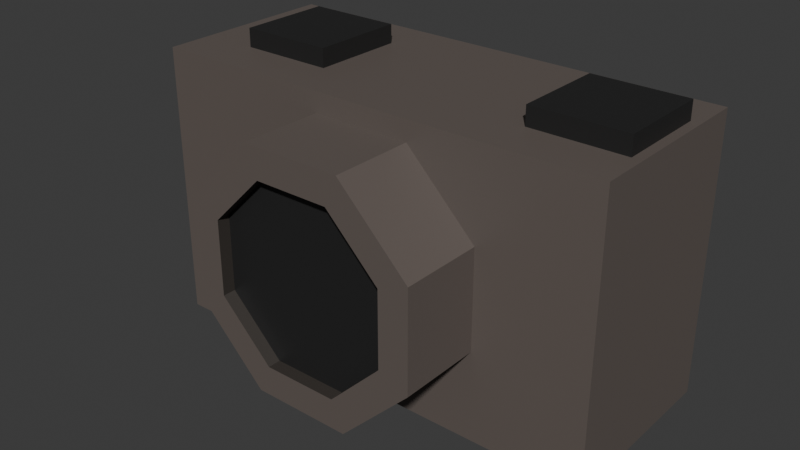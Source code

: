 # Source: camera.blend  (saved by Blender 5.1.29; exported with 4.5.12 LTS)
import bpy
from mathutils import Matrix  # noqa: F401  (used for matrix-valued properties, if any)

bpy.ops.wm.read_factory_settings(use_empty=True)
scene = bpy.context.scene
scene.name = 'Scene'

# ---- collections
col_collection = bpy.data.collections.new('Collection'); scene.collection.children.link(col_collection)

# ---- images (referenced by path relative to the original .blend; pixels are not part of the script)
import os
ASSET_DIR = os.environ.get("B2B_ASSET_DIR", "")  # directory of the original .blend (textures are referenced by path, not embedded)
HERE = os.path.dirname(os.path.abspath(__file__))  # packed textures are extracted next to this script under _unpacked/

def load_image(name, relpath, width, height, colorspace="sRGB"):
    """Load a texture the original file referenced (path relative to the .blend, or extracted next to this script)."""
    p = next((c for c in (os.path.join(HERE, relpath), os.path.join(ASSET_DIR, relpath)) if relpath and os.path.exists(c)), "")
    if p:
        img = bpy.data.images.load(p, check_existing=True)
        img.name = name
    else:  # same state as the original file: an image datablock whose file is absent (Cycles renders it pink)
        img = bpy.data.images.new(name, width, height)
        img.source = "FILE"
        img.filepath = "//" + (relpath or name)
    img.colorspace_settings.name = colorspace
    return img
img_worm_palette_png_001 = load_image('WORM-Palette.png.001', '_unpacked/WORM-Palette.52f920b4.png', 96, 96, 'sRGB')

# ---- materials (node trees are filled in below, after node groups)
mat_worm_001 = bpy.data.materials.new('WORM.001')
mat_worm_001.use_backface_culling_lightprobe_volume = False
mat_worm_001.use_transparent_shadow = False

# ---- material node trees
mat_worm_001.use_nodes = True; mat_worm_001.node_tree.nodes.clear()
_N = mat_worm_001.node_tree.nodes; _L = mat_worm_001.node_tree.links
n0 = _N.new('ShaderNodeBsdfPrincipled'); n0.name = 'Principled BSDF'; n0.location = (10, 300)
n0.distribution = 'GGX'
n0.subsurface_method = 'RANDOM_WALK_SKIN'
n0.inputs[3].default_value = 1.45
n0.inputs[27].default_value = (0.0, 0.0, 0.0, 1.0)
n0.inputs[28].default_value = 1.0
n1 = _N.new('ShaderNodeOutputMaterial'); n1.name = 'Material Output'; n1.location = (300, 300)
n2 = _N.new('ShaderNodeTexImage'); n2.name = 'Image Texture'; n2.location = (-393, 125)
n2.image = img_worm_palette_png_001
n2.interpolation = 'Closest'
_L.new(n0.outputs[0], n1.inputs[0])
_L.new(n2.outputs[0], n0.inputs[0])
n1.is_active_output = True

# ---- world
world_world = bpy.data.worlds.new('World'); scene.world = world_world
world_world.use_nodes = True; world_world.node_tree.nodes.clear()
_N = world_world.node_tree.nodes; _L = world_world.node_tree.links
n0 = _N.new('ShaderNodeOutputWorld'); n0.name = 'World Output'; n0.location = (200, 100)
n1 = _N.new('ShaderNodeBackground'); n1.name = 'Background'; n1.location = (-200, 100)
n1.inputs[0].default_value = (0.05088, 0.05088, 0.05088, 1.0)
_L.new(n1.outputs[0], n0.inputs[0])
n0.is_active_output = True
world_world.color = (0.05088, 0.05088, 0.05088)
world_world.sun_shadow_jitter_overblur = 0.0

# ---- meshes
me_camera_lod_1 = bpy.data.meshes.new('Camera-LOD-1')
me_camera_lod_1.from_pydata([(-0.1969, -0.07874, 2.243e-06), (-0.1969, -0.07874, 0.2362), (-0.1969, 0.07874, 2.243e-06), (-0.1969, 0.07874, 0.2362), (0.1969, -0.07874, 2.243e-06), (0.1969, -0.07874, 0.2362), (0.1969, 0.07874, 2.243e-06), (0.1969, 0.07874, 0.2362), (0.1102, -0.03937, 0.1731), (0.1102, -0.03937, 0.2518), (0.1102, 0.03937, 0.1731), (0.1102, 0.03937, 0.2518), (0.189, -0.03937, 0.1731), (0.189, -0.03937, 0.2518), (0.189, 0.03937, 0.1731), (0.189, 0.03937, 0.2518), (0.04192, 0.07047, 0.2193), (0.04192, -0.1486, 0.2193), (0.1012, 0.07047, 0.16), (0.1012, -0.1486, 0.16), (0.1012, 0.07047, 0.07619), (0.1012, -0.1486, 0.07619), (0.04192, 0.07047, 0.01691), (0.04192, -0.1486, 0.01691), (-0.04192, 0.07047, 0.01691), (-0.04192, -0.1486, 0.01691), (-0.1012, 0.07047, 0.07619), (-0.1012, -0.1486, 0.07619), (-0.1012, 0.07047, 0.16), (-0.1012, -0.1486, 0.16), (-0.04192, 0.07047, 0.2193), (-0.04192, -0.1486, 0.2193), (-0.1496, -0.03937, 0.1731), (-0.1496, -0.03937, 0.2518), (-0.1496, 0.03937, 0.1731), (-0.1496, 0.03937, 0.2518), (-0.07087, -0.03937, 0.1731), (-0.07087, -0.03937, 0.2518), (-0.07087, 0.03937, 0.1731), (-0.07087, 0.03937, 0.2518), (0.0759, -0.1486, 0.1496), (0.03144, -0.1486, 0.194), (0.0759, -0.1486, 0.08667), (0.03144, -0.1486, 0.04221), (-0.03144, -0.1486, 0.04221), (-0.0759, -0.1486, 0.08667), (-0.0759, -0.1486, 0.1496), (-0.03144, -0.1486, 0.194), (0.0759, -0.1377, 0.1496), (0.03144, -0.1377, 0.194), (0.0759, -0.1377, 0.08667), (0.03144, -0.1377, 0.04221), (-0.03144, -0.1377, 0.04221), (-0.0759, -0.1377, 0.08667), (-0.0759, -0.1377, 0.1496), (-0.03144, -0.1377, 0.194), (-8.554e-09, -0.1377, 0.1181)], [], [(0, 1, 3, 2), (2, 3, 7, 6), (6, 7, 5, 4), (4, 5, 1, 0), (2, 6, 4, 0), (7, 3, 1, 5), (8, 9, 11, 10), (10, 11, 15, 14), (14, 15, 13, 12), (12, 13, 9, 8), (15, 11, 9, 13), (16, 17, 19, 18), (18, 19, 21, 20), (20, 21, 23, 22), (22, 23, 25, 24), (24, 25, 27, 26), (26, 27, 29, 28), (27, 25, 44, 45), (28, 29, 31, 30), (30, 31, 17, 16), (32, 33, 35, 34), (34, 35, 39, 38), (38, 39, 37, 36), (36, 37, 33, 32), (39, 35, 33, 37), (47, 46, 54, 55), (17, 31, 47, 41), (19, 17, 41, 40), (23, 21, 42, 43), (29, 27, 45, 46), (25, 23, 43, 44), (31, 29, 46, 47), (21, 19, 40, 42), (53, 52, 56), (45, 44, 52, 53), (43, 42, 50, 51), (40, 41, 49, 48), (41, 47, 55, 49), (46, 45, 53, 54), (44, 43, 51, 52), (42, 40, 48, 50), (51, 50, 56), (48, 49, 56), (49, 55, 56), (54, 53, 56), (52, 51, 56), (50, 48, 56), (55, 54, 56)])
_uv = me_camera_lod_1.uv_layers.new(name='UVMap')
_uv.uv.foreach_set('vector', [0.2337, 0.9181, 0.2337, 0.9264, 0.2282, 0.9264, 0.2282, 0.9181, 0.2003, 0.9125, 0.2003, 0.9041, 0.2142, 0.9041, 0.2142, 0.9125, 0.2338, 0.8902, 0.2338, 0.8985, 0.2282, 0.8985, 0.2282, 0.8902, 0.2142, 0.9125, 0.2142, 0.9041, 0.2282, 0.9041, 0.2282, 0.9125, 0.2337, 0.9041, 0.2337, 0.9181, 0.2282, 0.9181, 0.2282, 0.9041, 0.2282, 0.8902, 0.2282, 0.9041, 0.2226, 0.9041, 0.2226, 0.8902, 0.2665, 0.9833, 0.2665, 0.9861, 0.2637, 0.9861, 0.2637, 0.9833, 0.2835, 0.9857, 0.2863, 0.9857, 0.2863, 0.9885, 0.2835, 0.9885, 0.2913, 0.9634, 0.2913, 0.9606, 0.2941, 0.9606, 0.2941, 0.9634, 0.2637, 0.9888, 0.2637, 0.9861, 0.2665, 0.9861, 0.2665, 0.9888, 0.2693, 0.9888, 0.2665, 0.9888, 0.2665, 0.9861, 0.2693, 0.9861, 0.2397, 0.8902, 0.2397, 0.8979, 0.2368, 0.8979, 0.2368, 0.8902, 0.222, 0.9286, 0.222, 0.9209, 0.225, 0.9209, 0.225, 0.9286, 0.2282, 0.8985, 0.236, 0.8985, 0.236, 0.9015, 0.2282, 0.9015, 0.2367, 0.9197, 0.2367, 0.9119, 0.2397, 0.9119, 0.2397, 0.9197, 0.225, 0.9286, 0.225, 0.9209, 0.228, 0.9209, 0.228, 0.9286, 0.2367, 0.9119, 0.2367, 0.9041, 0.2397, 0.9041, 0.2397, 0.9119, 0.2406, 0.9041, 0.2406, 0.9071, 0.2397, 0.9067, 0.2397, 0.9045, 0.2337, 0.9274, 0.2337, 0.9197, 0.2367, 0.9197, 0.2367, 0.9274, 0.2397, 0.9197, 0.2397, 0.9274, 0.2367, 0.9274, 0.2367, 0.9197, 0.2693, 0.9833, 0.2693, 0.9861, 0.2665, 0.9861, 0.2665, 0.9833, 0.2941, 0.9606, 0.2913, 0.9606, 0.2913, 0.9578, 0.2941, 0.9578, 0.2584, 0.9851, 0.2584, 0.9879, 0.2557, 0.9879, 0.2557, 0.9851, 0.2584, 0.9879, 0.2584, 0.9851, 0.2612, 0.9851, 0.2612, 0.9879, 0.2863, 0.9885, 0.2863, 0.9857, 0.2891, 0.9857, 0.2891, 0.9885, 0.2824, 0.9037, 0.2824, 0.9015, 0.2828, 0.9015, 0.2828, 0.9037, 0.2211, 0.9298, 0.2211, 0.9268, 0.222, 0.9272, 0.222, 0.9294, 0.2358, 0.9304, 0.2358, 0.9274, 0.2367, 0.9278, 0.2367, 0.93, 0.2406, 0.9101, 0.2406, 0.913, 0.2397, 0.9127, 0.2397, 0.9104, 0.2406, 0.9226, 0.2406, 0.9256, 0.2397, 0.9252, 0.2397, 0.923, 0.2406, 0.9071, 0.2406, 0.9101, 0.2397, 0.9097, 0.2397, 0.9075, 0.2406, 0.9197, 0.2406, 0.9226, 0.2397, 0.9223, 0.2397, 0.92, 0.2403, 0.9274, 0.2403, 0.9304, 0.2394, 0.93, 0.2394, 0.9278, 0.2876, 0.9821, 0.2876, 0.9843, 0.2849, 0.9832, 0.2765, 0.9204, 0.2743, 0.9204, 0.2743, 0.9201, 0.2765, 0.9201, 0.2767, 0.9169, 0.2767, 0.9192, 0.2764, 0.9192, 0.2764, 0.9169, 0.2765, 0.9201, 0.2743, 0.9201, 0.2743, 0.9197, 0.2765, 0.9197, 0.2793, 0.9041, 0.277, 0.9041, 0.277, 0.9037, 0.2793, 0.9037, 0.2767, 0.9147, 0.2767, 0.9169, 0.2764, 0.9169, 0.2764, 0.9147, 0.2765, 0.9208, 0.2743, 0.9208, 0.2743, 0.9204, 0.2765, 0.9204, 0.2764, 0.9147, 0.2764, 0.9125, 0.2767, 0.9125, 0.2767, 0.9147, 0.2791, 0.9562, 0.2791, 0.9584, 0.2764, 0.9573, 0.2645, 0.9823, 0.2666, 0.9815, 0.2666, 0.9844, 0.2692, 0.9815, 0.2692, 0.9837, 0.2666, 0.9826, 0.2624, 0.9823, 0.2645, 0.9815, 0.2645, 0.9844, 0.2818, 0.9562, 0.2818, 0.9584, 0.2791, 0.9573, 0.284, 0.985, 0.2819, 0.9842, 0.284, 0.9821, 0.2869, 0.9541, 0.289, 0.9532, 0.289, 0.9561])
me_camera_lod_1.materials.append(mat_worm_001)
me_camera_lod_1.update()

# ---- objects
ob_camera_lod_1 = bpy.data.objects.new('Camera-LOD-1', me_camera_lod_1)

# ---- transforms, parenting, visibility, modifiers, constraints
ob_camera_lod_1.location = (0.0, 0.0, 0.0)

# ---- collection membership
col_collection.objects.link(ob_camera_lod_1)

# ---- scene / render settings (as saved in the file)
scene.frame_start = 1; scene.frame_end = 250; scene.frame_set(1)
scene.render.engine = 'BLENDER_EEVEE_NEXT'
scene.render.bake_bias = 0.0
scene.render.bake_samples = 0
scene.cycles.sampling_pattern = 'TABULATED_SOBOL'
scene.eevee.use_volume_custom_range = False
bpy.context.view_layer.update()

# ---- added for rendering (the .blend has no active camera and no usable light): camera, sun
cam_auto = bpy.data.cameras.new('AutoCamera')
cam_auto.lens = 50.0
cam_auto.sensor_width = 36.0
cam_auto.clip_end = 1000.0
ob_auto_camera = bpy.data.objects.new('AutoCamera', cam_auto)
scene.collection.objects.link(ob_auto_camera)
ob_auto_camera.location = (0.480848, -0.611958, 0.510582)
ob_auto_camera.rotation_euler = (1.09748, -7.21219e-08, 0.694738)
scene.camera = ob_auto_camera
light_auto_sun = bpy.data.lights.new('AutoSun', 'SUN')
light_auto_sun.energy = 3.0
light_auto_sun.angle = 0.0523599
ob_auto_sun = bpy.data.objects.new('AutoSun', light_auto_sun)
scene.collection.objects.link(ob_auto_sun)
ob_auto_sun.rotation_euler = (0.872665, 0.174533, 0.523599)
bpy.context.view_layer.update()

